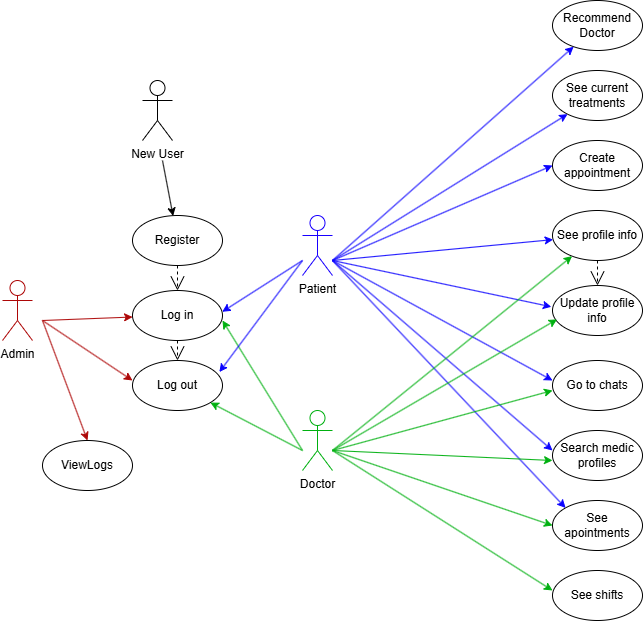

The diagram above was exported from draw.io. Its source (the exported page's mxGraphModel, read from the mxfile embedded in the PNG):
<mxGraphModel dx="1298" dy="659" grid="1" gridSize="10" guides="1" tooltips="1" connect="1" arrows="1" fold="1" page="1" pageScale="1" pageWidth="850" pageHeight="1100" math="0" shadow="0">
  <root>
    <mxCell id="0" />
    <mxCell id="1" parent="0" />
    <mxCell id="VpIibVxIDEi8R0eHNY3E-1" value="Recommend&lt;div&gt;Doctor&lt;/div&gt;" style="ellipse;whiteSpace=wrap;html=1;" vertex="1" parent="1">
      <mxGeometry x="710" y="170" width="90" height="50" as="geometry" />
    </mxCell>
    <mxCell id="VpIibVxIDEi8R0eHNY3E-7" value="See current&lt;div&gt;treatments&lt;/div&gt;" style="ellipse;whiteSpace=wrap;html=1;" vertex="1" parent="1">
      <mxGeometry x="710" y="240" width="90" height="50" as="geometry" />
    </mxCell>
    <mxCell id="VpIibVxIDEi8R0eHNY3E-8" value="Create&lt;div&gt;appointment&lt;/div&gt;" style="ellipse;whiteSpace=wrap;html=1;" vertex="1" parent="1">
      <mxGeometry x="710" y="310" width="90" height="50" as="geometry" />
    </mxCell>
    <mxCell id="VpIibVxIDEi8R0eHNY3E-9" value="See profile info" style="ellipse;whiteSpace=wrap;html=1;" vertex="1" parent="1">
      <mxGeometry x="710" y="380" width="90" height="50" as="geometry" />
    </mxCell>
    <mxCell id="VpIibVxIDEi8R0eHNY3E-10" value="Update profile info" style="ellipse;whiteSpace=wrap;html=1;" vertex="1" parent="1">
      <mxGeometry x="710" y="455" width="90" height="50" as="geometry" />
    </mxCell>
    <mxCell id="VpIibVxIDEi8R0eHNY3E-11" value="Go to chats" style="ellipse;whiteSpace=wrap;html=1;" vertex="1" parent="1">
      <mxGeometry x="710" y="530" width="90" height="50" as="geometry" />
    </mxCell>
    <mxCell id="VpIibVxIDEi8R0eHNY3E-12" value="Doctor" style="shape=umlActor;verticalLabelPosition=bottom;verticalAlign=top;html=1;outlineConnect=0;strokeColor=#00B010;" vertex="1" parent="1">
      <mxGeometry x="460" y="580" width="30" height="60" as="geometry" />
    </mxCell>
    <mxCell id="VpIibVxIDEi8R0eHNY3E-13" value="Patient" style="shape=umlActor;verticalLabelPosition=bottom;verticalAlign=top;html=1;outlineConnect=0;strokeColor=#1900FF;" vertex="1" parent="1">
      <mxGeometry x="460" y="385" width="30" height="60" as="geometry" />
    </mxCell>
    <mxCell id="VpIibVxIDEi8R0eHNY3E-15" value="Search medic profiles" style="ellipse;whiteSpace=wrap;html=1;" vertex="1" parent="1">
      <mxGeometry x="710" y="600" width="90" height="50" as="geometry" />
    </mxCell>
    <mxCell id="VpIibVxIDEi8R0eHNY3E-16" value="See apointments" style="ellipse;whiteSpace=wrap;html=1;" vertex="1" parent="1">
      <mxGeometry x="710" y="670" width="90" height="50" as="geometry" />
    </mxCell>
    <mxCell id="VpIibVxIDEi8R0eHNY3E-17" value="See shifts" style="ellipse;whiteSpace=wrap;html=1;" vertex="1" parent="1">
      <mxGeometry x="710" y="740" width="90" height="50" as="geometry" />
    </mxCell>
    <mxCell id="VpIibVxIDEi8R0eHNY3E-18" value="Log in" style="ellipse;whiteSpace=wrap;html=1;" vertex="1" parent="1">
      <mxGeometry x="290" y="460" width="90" height="50" as="geometry" />
    </mxCell>
    <mxCell id="VpIibVxIDEi8R0eHNY3E-19" value="Log out" style="ellipse;whiteSpace=wrap;html=1;" vertex="1" parent="1">
      <mxGeometry x="290" y="530" width="90" height="50" as="geometry" />
    </mxCell>
    <mxCell id="VpIibVxIDEi8R0eHNY3E-20" value="" style="endArrow=classic;html=1;rounded=0;fillColor=#2616FF;strokeColor=#0A02FF;" edge="1" parent="1" target="VpIibVxIDEi8R0eHNY3E-1">
      <mxGeometry width="50" height="50" relative="1" as="geometry">
        <mxPoint x="490" y="430" as="sourcePoint" />
        <mxPoint x="540" y="380" as="targetPoint" />
      </mxGeometry>
    </mxCell>
    <mxCell id="VpIibVxIDEi8R0eHNY3E-21" value="" style="endArrow=classic;html=1;rounded=0;fillColor=#2616FF;strokeColor=#0A02FF;" edge="1" parent="1" target="VpIibVxIDEi8R0eHNY3E-7">
      <mxGeometry width="50" height="50" relative="1" as="geometry">
        <mxPoint x="490" y="430" as="sourcePoint" />
        <mxPoint x="739" y="255" as="targetPoint" />
      </mxGeometry>
    </mxCell>
    <mxCell id="VpIibVxIDEi8R0eHNY3E-22" value="" style="endArrow=classic;html=1;rounded=0;fillColor=#2616FF;strokeColor=#0A02FF;entryX=0;entryY=0.5;entryDx=0;entryDy=0;" edge="1" parent="1" target="VpIibVxIDEi8R0eHNY3E-8">
      <mxGeometry width="50" height="50" relative="1" as="geometry">
        <mxPoint x="490" y="430" as="sourcePoint" />
        <mxPoint x="749" y="265" as="targetPoint" />
      </mxGeometry>
    </mxCell>
    <mxCell id="VpIibVxIDEi8R0eHNY3E-23" value="" style="endArrow=classic;html=1;rounded=0;fillColor=#2616FF;strokeColor=#0A02FF;" edge="1" parent="1" target="VpIibVxIDEi8R0eHNY3E-9">
      <mxGeometry width="50" height="50" relative="1" as="geometry">
        <mxPoint x="490" y="430" as="sourcePoint" />
        <mxPoint x="759" y="275" as="targetPoint" />
      </mxGeometry>
    </mxCell>
    <mxCell id="VpIibVxIDEi8R0eHNY3E-24" value="" style="endArrow=classic;html=1;rounded=0;fillColor=#2616FF;strokeColor=#0A02FF;entryX=-0.013;entryY=0.426;entryDx=0;entryDy=0;entryPerimeter=0;" edge="1" parent="1" target="VpIibVxIDEi8R0eHNY3E-10">
      <mxGeometry width="50" height="50" relative="1" as="geometry">
        <mxPoint x="490" y="430" as="sourcePoint" />
        <mxPoint x="721" y="419" as="targetPoint" />
      </mxGeometry>
    </mxCell>
    <mxCell id="VpIibVxIDEi8R0eHNY3E-25" value="" style="endArrow=classic;html=1;rounded=0;fillColor=#2616FF;strokeColor=#0A02FF;entryX=0;entryY=0.4;entryDx=0;entryDy=0;entryPerimeter=0;" edge="1" parent="1" target="VpIibVxIDEi8R0eHNY3E-11">
      <mxGeometry width="50" height="50" relative="1" as="geometry">
        <mxPoint x="490" y="430" as="sourcePoint" />
        <mxPoint x="719" y="471" as="targetPoint" />
      </mxGeometry>
    </mxCell>
    <mxCell id="VpIibVxIDEi8R0eHNY3E-26" value="" style="endArrow=classic;html=1;rounded=0;fillColor=#2616FF;strokeColor=#0A02FF;entryX=0;entryY=0.4;entryDx=0;entryDy=0;entryPerimeter=0;" edge="1" parent="1" target="VpIibVxIDEi8R0eHNY3E-15">
      <mxGeometry width="50" height="50" relative="1" as="geometry">
        <mxPoint x="490" y="430" as="sourcePoint" />
        <mxPoint x="720" y="530" as="targetPoint" />
      </mxGeometry>
    </mxCell>
    <mxCell id="VpIibVxIDEi8R0eHNY3E-27" value="" style="endArrow=classic;html=1;rounded=0;fillColor=#2616FF;strokeColor=#0A02FF;entryX=0;entryY=0;entryDx=0;entryDy=0;" edge="1" parent="1" target="VpIibVxIDEi8R0eHNY3E-16">
      <mxGeometry width="50" height="50" relative="1" as="geometry">
        <mxPoint x="490" y="430" as="sourcePoint" />
        <mxPoint x="720" y="590" as="targetPoint" />
      </mxGeometry>
    </mxCell>
    <mxCell id="VpIibVxIDEi8R0eHNY3E-28" value="" style="endArrow=classic;html=1;rounded=0;entryX=0;entryY=0.4;entryDx=0;entryDy=0;entryPerimeter=0;strokeColor=#00B010;" edge="1" parent="1" target="VpIibVxIDEi8R0eHNY3E-17">
      <mxGeometry width="50" height="50" relative="1" as="geometry">
        <mxPoint x="490" y="620" as="sourcePoint" />
        <mxPoint x="540" y="570" as="targetPoint" />
      </mxGeometry>
    </mxCell>
    <mxCell id="VpIibVxIDEi8R0eHNY3E-29" value="" style="endArrow=classic;html=1;rounded=0;strokeColor=#00B010;entryX=0;entryY=0.5;entryDx=0;entryDy=0;" edge="1" parent="1" target="VpIibVxIDEi8R0eHNY3E-16">
      <mxGeometry width="50" height="50" relative="1" as="geometry">
        <mxPoint x="490" y="620" as="sourcePoint" />
        <mxPoint x="650" y="630" as="targetPoint" />
      </mxGeometry>
    </mxCell>
    <mxCell id="VpIibVxIDEi8R0eHNY3E-30" value="" style="endArrow=classic;html=1;rounded=0;strokeColor=#00B010;entryX=0;entryY=0.6;entryDx=0;entryDy=0;entryPerimeter=0;" edge="1" parent="1" target="VpIibVxIDEi8R0eHNY3E-15">
      <mxGeometry width="50" height="50" relative="1" as="geometry">
        <mxPoint x="490" y="620" as="sourcePoint" />
        <mxPoint x="660" y="640" as="targetPoint" />
      </mxGeometry>
    </mxCell>
    <mxCell id="VpIibVxIDEi8R0eHNY3E-31" value="" style="endArrow=classic;html=1;rounded=0;strokeColor=#00B010;entryX=0;entryY=0.6;entryDx=0;entryDy=0;entryPerimeter=0;" edge="1" parent="1" target="VpIibVxIDEi8R0eHNY3E-11">
      <mxGeometry width="50" height="50" relative="1" as="geometry">
        <mxPoint x="490" y="620" as="sourcePoint" />
        <mxPoint x="670" y="650" as="targetPoint" />
      </mxGeometry>
    </mxCell>
    <mxCell id="VpIibVxIDEi8R0eHNY3E-32" value="" style="endArrow=classic;html=1;rounded=0;strokeColor=#00B010;entryX=0.051;entryY=0.677;entryDx=0;entryDy=0;entryPerimeter=0;" edge="1" parent="1" target="VpIibVxIDEi8R0eHNY3E-10">
      <mxGeometry width="50" height="50" relative="1" as="geometry">
        <mxPoint x="490" y="620" as="sourcePoint" />
        <mxPoint x="720" y="540" as="targetPoint" />
      </mxGeometry>
    </mxCell>
    <mxCell id="VpIibVxIDEi8R0eHNY3E-34" value="Register" style="ellipse;whiteSpace=wrap;html=1;" vertex="1" parent="1">
      <mxGeometry x="290" y="385" width="90" height="50" as="geometry" />
    </mxCell>
    <mxCell id="VpIibVxIDEi8R0eHNY3E-35" value="" style="endArrow=classic;html=1;rounded=0;strokeColor=#00B010;" edge="1" parent="1" target="VpIibVxIDEi8R0eHNY3E-9">
      <mxGeometry width="50" height="50" relative="1" as="geometry">
        <mxPoint x="490" y="620" as="sourcePoint" />
        <mxPoint x="725" y="484" as="targetPoint" />
      </mxGeometry>
    </mxCell>
    <mxCell id="VpIibVxIDEi8R0eHNY3E-37" value="" style="endArrow=classic;html=1;rounded=0;strokeColor=#00B010;" edge="1" parent="1" target="VpIibVxIDEi8R0eHNY3E-19">
      <mxGeometry width="50" height="50" relative="1" as="geometry">
        <mxPoint x="460" y="620" as="sourcePoint" />
        <mxPoint x="745" y="504" as="targetPoint" />
      </mxGeometry>
    </mxCell>
    <mxCell id="VpIibVxIDEi8R0eHNY3E-39" value="" style="endArrow=classic;html=1;rounded=0;strokeColor=#00B010;entryX=1;entryY=0.6;entryDx=0;entryDy=0;entryPerimeter=0;" edge="1" parent="1" target="VpIibVxIDEi8R0eHNY3E-18">
      <mxGeometry width="50" height="50" relative="1" as="geometry">
        <mxPoint x="460" y="620" as="sourcePoint" />
        <mxPoint x="388" y="592" as="targetPoint" />
      </mxGeometry>
    </mxCell>
    <mxCell id="VpIibVxIDEi8R0eHNY3E-40" value="" style="endArrow=classic;html=1;rounded=0;fillColor=#2616FF;strokeColor=#0A02FF;entryX=0.997;entryY=0.426;entryDx=0;entryDy=0;entryPerimeter=0;" edge="1" parent="1" target="VpIibVxIDEi8R0eHNY3E-18">
      <mxGeometry width="50" height="50" relative="1" as="geometry">
        <mxPoint x="460" y="430" as="sourcePoint" />
        <mxPoint x="720" y="355" as="targetPoint" />
      </mxGeometry>
    </mxCell>
    <mxCell id="VpIibVxIDEi8R0eHNY3E-42" value="" style="endArrow=classic;html=1;rounded=0;fillColor=#2616FF;strokeColor=#0A02FF;entryX=0.965;entryY=0.231;entryDx=0;entryDy=0;entryPerimeter=0;" edge="1" parent="1" target="VpIibVxIDEi8R0eHNY3E-19">
      <mxGeometry width="50" height="50" relative="1" as="geometry">
        <mxPoint x="460" y="430" as="sourcePoint" />
        <mxPoint x="394" y="493" as="targetPoint" />
      </mxGeometry>
    </mxCell>
    <mxCell id="VpIibVxIDEi8R0eHNY3E-43" value="Admin" style="shape=umlActor;verticalLabelPosition=bottom;verticalAlign=top;html=1;outlineConnect=0;strokeColor=#AD0707;" vertex="1" parent="1">
      <mxGeometry x="160" y="450" width="30" height="60" as="geometry" />
    </mxCell>
    <mxCell id="VpIibVxIDEi8R0eHNY3E-45" value="ViewLogs" style="ellipse;whiteSpace=wrap;html=1;" vertex="1" parent="1">
      <mxGeometry x="200" y="610" width="90" height="50" as="geometry" />
    </mxCell>
    <mxCell id="VpIibVxIDEi8R0eHNY3E-47" value="" style="endArrow=classic;html=1;rounded=0;entryX=0.5;entryY=0;entryDx=0;entryDy=0;strokeColor=#AD0707;" edge="1" parent="1" target="VpIibVxIDEi8R0eHNY3E-45">
      <mxGeometry width="50" height="50" relative="1" as="geometry">
        <mxPoint x="200" y="490" as="sourcePoint" />
        <mxPoint x="240" y="460" as="targetPoint" />
      </mxGeometry>
    </mxCell>
    <mxCell id="VpIibVxIDEi8R0eHNY3E-48" value="" style="endArrow=classic;html=1;rounded=0;entryX=0;entryY=0.4;entryDx=0;entryDy=0;strokeColor=#AD0707;entryPerimeter=0;" edge="1" parent="1" target="VpIibVxIDEi8R0eHNY3E-19">
      <mxGeometry width="50" height="50" relative="1" as="geometry">
        <mxPoint x="200" y="490" as="sourcePoint" />
        <mxPoint x="255" y="620" as="targetPoint" />
      </mxGeometry>
    </mxCell>
    <mxCell id="VpIibVxIDEi8R0eHNY3E-50" value="" style="endArrow=classic;html=1;rounded=0;strokeColor=#AD0707;" edge="1" parent="1" target="VpIibVxIDEi8R0eHNY3E-18">
      <mxGeometry width="50" height="50" relative="1" as="geometry">
        <mxPoint x="200" y="490" as="sourcePoint" />
        <mxPoint x="300" y="495" as="targetPoint" />
      </mxGeometry>
    </mxCell>
    <mxCell id="VpIibVxIDEi8R0eHNY3E-51" value="New User" style="shape=umlActor;verticalLabelPosition=bottom;verticalAlign=top;html=1;outlineConnect=0;" vertex="1" parent="1">
      <mxGeometry x="300" y="250" width="30" height="60" as="geometry" />
    </mxCell>
    <mxCell id="VpIibVxIDEi8R0eHNY3E-52" value="" style="endArrow=classic;html=1;rounded=0;entryX=0.451;entryY=0.011;entryDx=0;entryDy=0;entryPerimeter=0;" edge="1" parent="1" target="VpIibVxIDEi8R0eHNY3E-34">
      <mxGeometry width="50" height="50" relative="1" as="geometry">
        <mxPoint x="320" y="330" as="sourcePoint" />
        <mxPoint x="370" y="280" as="targetPoint" />
      </mxGeometry>
    </mxCell>
    <mxCell id="VpIibVxIDEi8R0eHNY3E-53" value="" style="endArrow=open;endSize=12;dashed=1;html=1;rounded=0;exitX=0.5;exitY=1;exitDx=0;exitDy=0;entryX=0.5;entryY=0;entryDx=0;entryDy=0;" edge="1" parent="1" source="VpIibVxIDEi8R0eHNY3E-34" target="VpIibVxIDEi8R0eHNY3E-18">
      <mxGeometry width="160" relative="1" as="geometry">
        <mxPoint x="550" y="470" as="sourcePoint" />
        <mxPoint x="710" y="470" as="targetPoint" />
      </mxGeometry>
    </mxCell>
    <mxCell id="VpIibVxIDEi8R0eHNY3E-54" value="" style="endArrow=open;endSize=12;dashed=1;html=1;rounded=0;exitX=0.5;exitY=1;exitDx=0;exitDy=0;entryX=0.5;entryY=0;entryDx=0;entryDy=0;" edge="1" parent="1" source="VpIibVxIDEi8R0eHNY3E-18" target="VpIibVxIDEi8R0eHNY3E-19">
      <mxGeometry width="160" relative="1" as="geometry">
        <mxPoint x="345" y="445" as="sourcePoint" />
        <mxPoint x="345" y="470" as="targetPoint" />
      </mxGeometry>
    </mxCell>
    <mxCell id="VpIibVxIDEi8R0eHNY3E-55" value="" style="endArrow=open;endSize=12;dashed=1;html=1;rounded=0;exitX=0.5;exitY=1;exitDx=0;exitDy=0;entryX=0.5;entryY=0;entryDx=0;entryDy=0;" edge="1" parent="1" source="VpIibVxIDEi8R0eHNY3E-9" target="VpIibVxIDEi8R0eHNY3E-10">
      <mxGeometry width="160" relative="1" as="geometry">
        <mxPoint x="345" y="520" as="sourcePoint" />
        <mxPoint x="345" y="540" as="targetPoint" />
      </mxGeometry>
    </mxCell>
  </root>
</mxGraphModel>